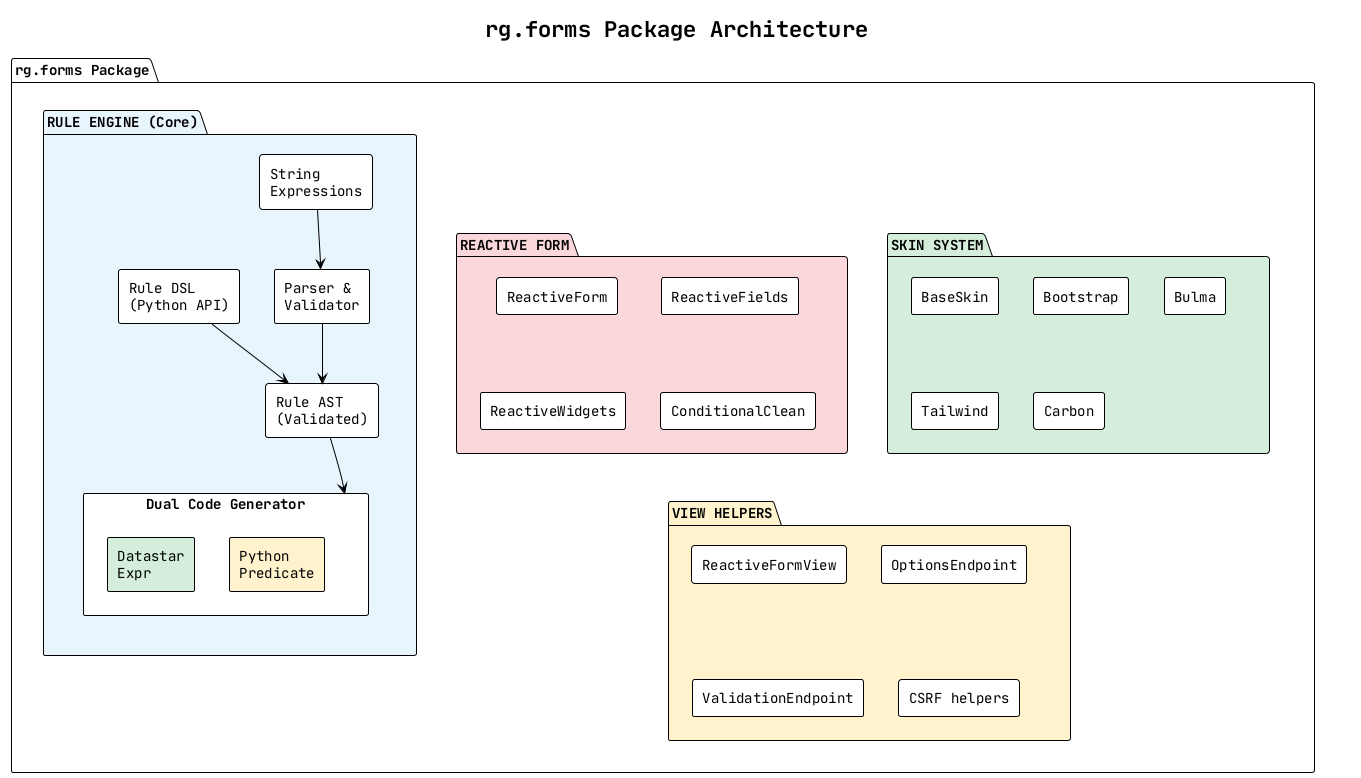

The diagram above was rendered by PlantUML. Its source (embedded in the PNG):
@startuml
!theme plain
skinparam backgroundColor #FEFEFE
skinparam componentStyle rectangle
skinparam defaultFontName JetBrains Mono
skinparam shadowing false

title rg.forms Package Architecture

package "rg.forms Package" {

  package "RULE ENGINE (Core)" as RuleEngine #E8F4FD {
    component "Rule DSL\n(Python API)" as RuleDSL
    component "String\nExpressions" as StringExpr
    component "Parser &\nValidator" as Parser
    component "Rule AST\n(Validated)" as RuleAST
    component "Dual Code Generator" as CodeGen {
      component "Datastar\nExpr" as DatastarGen #D4EDDA
      component "Python\nPredicate" as PythonGen #FFF3CD
    }

    RuleDSL --> RuleAST
    StringExpr --> Parser
    Parser --> RuleAST
    RuleAST --> CodeGen
  }

  package "REACTIVE FORM" as ReactiveForm #F8D7DA {
    component "ReactiveForm" as RF
    component "ReactiveFields" as RFields
    component "ReactiveWidgets" as RWidgets
    component "ConditionalClean" as CClean
  }

  package "SKIN SYSTEM" as SkinSystem #D4EDDA {
    component "BaseSkin" as BaseSkin
    component "Bootstrap" as Bootstrap
    component "Bulma" as Bulma
    component "Tailwind" as Tailwind
    component "Carbon" as Carbon
  }

  package "VIEW HELPERS" as ViewHelpers #FFF3CD {
    component "ReactiveFormView" as RFView
    component "OptionsEndpoint" as OptEnd
    component "ValidationEndpoint" as ValEnd
    component "CSRF helpers" as CSRF
  }

  RuleEngine -[hidden]down-> ReactiveForm
  RuleEngine -[hidden]down-> SkinSystem
  RuleEngine -[hidden]down-> ViewHelpers
}

@enduml